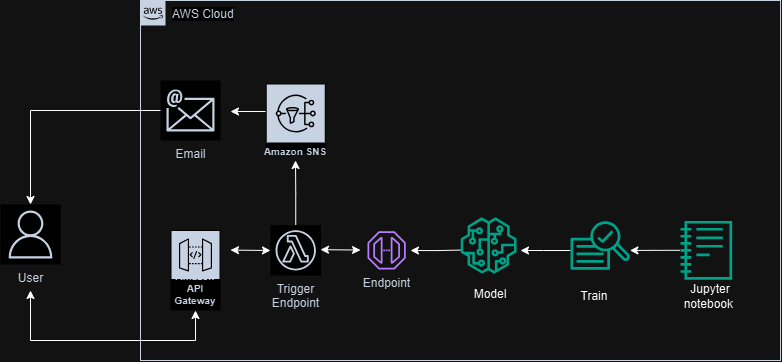

The diagram above was exported from draw.io. Its source (the exported page's mxGraphModel, read from the mxfile embedded in the PNG):
<mxGraphModel dx="1149" dy="631" grid="1" gridSize="10" guides="1" tooltips="1" connect="1" arrows="1" fold="1" page="1" pageScale="1" pageWidth="1169" pageHeight="827" math="0" shadow="0">
  <root>
    <mxCell id="0" />
    <mxCell id="1" parent="0" />
    <mxCell id="UEzPUAAOIrF-is8g5C7q-74" value="AWS Cloud" style="points=[[0,0],[0.25,0],[0.5,0],[0.75,0],[1,0],[1,0.25],[1,0.5],[1,0.75],[1,1],[0.75,1],[0.5,1],[0.25,1],[0,1],[0,0.75],[0,0.5],[0,0.25]];outlineConnect=0;gradientColor=none;html=1;whiteSpace=wrap;fontSize=12;fontStyle=0;shape=mxgraph.aws4.group;grIcon=mxgraph.aws4.group_aws_cloud_alt;strokeColor=#232F3E;fillColor=none;verticalAlign=top;align=left;spacingLeft=30;fontColor=#232F3E;dashed=0;labelBackgroundColor=#ffffff;container=1;pointerEvents=0;collapsible=0;recursiveResize=0;" parent="1" vertex="1">
      <mxGeometry x="190" y="210" width="640" height="360" as="geometry" />
    </mxCell>
    <mxCell id="rGrs-xFU9-m97U80FOdN-2" value="Amazon API Gateway" style="sketch=0;outlineConnect=0;fontColor=#232F3E;gradientColor=none;strokeColor=#ffffff;fillColor=#232F3E;dashed=0;verticalLabelPosition=middle;verticalAlign=bottom;align=center;html=1;whiteSpace=wrap;fontSize=10;fontStyle=1;spacing=3;shape=mxgraph.aws4.productIcon;prIcon=mxgraph.aws4.api_gateway;" vertex="1" parent="UEzPUAAOIrF-is8g5C7q-74">
      <mxGeometry x="30" y="229.5" width="50" height="80.5" as="geometry" />
    </mxCell>
    <mxCell id="rGrs-xFU9-m97U80FOdN-25" value="" style="edgeStyle=orthogonalEdgeStyle;rounded=0;orthogonalLoop=1;jettySize=auto;html=1;" edge="1" parent="UEzPUAAOIrF-is8g5C7q-74">
      <mxGeometry relative="1" as="geometry">
        <mxPoint x="320.20778263521765" y="249.5844827586207" as="sourcePoint" />
        <mxPoint x="270" y="250" as="targetPoint" />
      </mxGeometry>
    </mxCell>
    <mxCell id="rGrs-xFU9-m97U80FOdN-6" value="" style="sketch=0;outlineConnect=0;fontColor=#232F3E;gradientColor=none;fillColor=#01A88D;strokeColor=none;dashed=0;verticalLabelPosition=bottom;verticalAlign=top;align=center;html=1;fontSize=12;fontStyle=0;aspect=fixed;pointerEvents=1;shape=mxgraph.aws4.sagemaker_model;" vertex="1" parent="UEzPUAAOIrF-is8g5C7q-74">
      <mxGeometry x="320" y="216.86" width="56.25" height="56.25" as="geometry" />
    </mxCell>
    <mxCell id="rGrs-xFU9-m97U80FOdN-24" value="" style="edgeStyle=orthogonalEdgeStyle;rounded=0;orthogonalLoop=1;jettySize=auto;html=1;" edge="1" parent="UEzPUAAOIrF-is8g5C7q-74" source="rGrs-xFU9-m97U80FOdN-7">
      <mxGeometry relative="1" as="geometry">
        <mxPoint x="380" y="250" as="targetPoint" />
        <Array as="points">
          <mxPoint x="403" y="250" />
          <mxPoint x="403" y="250" />
        </Array>
      </mxGeometry>
    </mxCell>
    <mxCell id="rGrs-xFU9-m97U80FOdN-7" value="" style="sketch=0;outlineConnect=0;fontColor=#232F3E;gradientColor=none;fillColor=#01A88D;strokeColor=none;dashed=0;verticalLabelPosition=bottom;verticalAlign=top;align=center;html=1;fontSize=12;fontStyle=0;aspect=fixed;pointerEvents=1;shape=mxgraph.aws4.sagemaker_train;" vertex="1" parent="UEzPUAAOIrF-is8g5C7q-74">
      <mxGeometry x="430" y="220.24" width="59.4" height="49.5" as="geometry" />
    </mxCell>
    <mxCell id="rGrs-xFU9-m97U80FOdN-23" value="" style="edgeStyle=orthogonalEdgeStyle;rounded=0;orthogonalLoop=1;jettySize=auto;html=1;" edge="1" parent="UEzPUAAOIrF-is8g5C7q-74">
      <mxGeometry relative="1" as="geometry">
        <mxPoint x="539.4" y="249.8104651162791" as="sourcePoint" />
        <mxPoint x="489.4" y="249.95" as="targetPoint" />
        <Array as="points">
          <mxPoint x="515" y="250.26999999999998" />
        </Array>
      </mxGeometry>
    </mxCell>
    <mxCell id="rGrs-xFU9-m97U80FOdN-8" value="" style="sketch=0;outlineConnect=0;fontColor=#232F3E;gradientColor=none;fillColor=#01A88D;strokeColor=none;dashed=0;verticalLabelPosition=bottom;verticalAlign=top;align=center;html=1;fontSize=12;fontStyle=0;aspect=fixed;pointerEvents=1;shape=mxgraph.aws4.sagemaker_notebook;" vertex="1" parent="UEzPUAAOIrF-is8g5C7q-74">
      <mxGeometry x="540" y="220.24" width="51.66" height="59.25" as="geometry" />
    </mxCell>
    <mxCell id="rGrs-xFU9-m97U80FOdN-36" value="" style="edgeStyle=orthogonalEdgeStyle;rounded=0;orthogonalLoop=1;jettySize=auto;html=1;" edge="1" parent="UEzPUAAOIrF-is8g5C7q-74">
      <mxGeometry relative="1" as="geometry">
        <mxPoint x="125.25999999999999" y="111" as="sourcePoint" />
        <mxPoint x="90" y="111" as="targetPoint" />
      </mxGeometry>
    </mxCell>
    <mxCell id="rGrs-xFU9-m97U80FOdN-9" value="Amazon SNS" style="sketch=0;outlineConnect=0;fontColor=#232F3E;gradientColor=none;strokeColor=#ffffff;fillColor=#232F3E;dashed=0;verticalLabelPosition=middle;verticalAlign=bottom;align=center;html=1;whiteSpace=wrap;fontSize=10;fontStyle=1;spacing=-5;shape=mxgraph.aws4.productIcon;prIcon=mxgraph.aws4.sns;" vertex="1" parent="UEzPUAAOIrF-is8g5C7q-74">
      <mxGeometry x="125.25999999999999" y="83" width="60" height="70" as="geometry" />
    </mxCell>
    <mxCell id="rGrs-xFU9-m97U80FOdN-10" value="Email" style="sketch=0;outlineConnect=0;fontColor=#232F3E;gradientColor=none;strokeColor=#232F3E;fillColor=#ffffff;dashed=0;verticalLabelPosition=bottom;verticalAlign=top;align=center;html=1;fontSize=12;fontStyle=0;aspect=fixed;shape=mxgraph.aws4.resourceIcon;resIcon=mxgraph.aws4.email;" vertex="1" parent="UEzPUAAOIrF-is8g5C7q-74">
      <mxGeometry x="20" y="80" width="60" height="60" as="geometry" />
    </mxCell>
    <mxCell id="rGrs-xFU9-m97U80FOdN-18" value="" style="endArrow=classic;startArrow=classic;html=1;rounded=0;" edge="1" parent="UEzPUAAOIrF-is8g5C7q-74">
      <mxGeometry width="50" height="50" relative="1" as="geometry">
        <mxPoint x="90" y="249.57999999999998" as="sourcePoint" />
        <mxPoint x="130" y="250" as="targetPoint" />
      </mxGeometry>
    </mxCell>
    <mxCell id="rGrs-xFU9-m97U80FOdN-34" value="" style="edgeStyle=orthogonalEdgeStyle;rounded=0;orthogonalLoop=1;jettySize=auto;html=1;" edge="1" parent="UEzPUAAOIrF-is8g5C7q-74" source="rGrs-xFU9-m97U80FOdN-19">
      <mxGeometry relative="1" as="geometry">
        <mxPoint x="155" y="160" as="targetPoint" />
      </mxGeometry>
    </mxCell>
    <mxCell id="rGrs-xFU9-m97U80FOdN-19" value="Trigger&lt;br&gt;Endpoint" style="sketch=0;outlineConnect=0;fontColor=#232F3E;gradientColor=none;strokeColor=#232F3E;fillColor=#ffffff;dashed=0;verticalLabelPosition=bottom;verticalAlign=top;align=center;html=1;fontSize=12;fontStyle=0;aspect=fixed;shape=mxgraph.aws4.resourceIcon;resIcon=mxgraph.aws4.lambda_function;" vertex="1" parent="UEzPUAAOIrF-is8g5C7q-74">
      <mxGeometry x="130" y="224.61" width="50.51" height="50.51" as="geometry" />
    </mxCell>
    <mxCell id="rGrs-xFU9-m97U80FOdN-26" value="Model" style="text;html=1;align=center;verticalAlign=middle;whiteSpace=wrap;rounded=0;" vertex="1" parent="UEzPUAAOIrF-is8g5C7q-74">
      <mxGeometry x="320" y="279.49" width="60" height="30" as="geometry" />
    </mxCell>
    <mxCell id="rGrs-xFU9-m97U80FOdN-27" value="Train" style="text;html=1;align=center;verticalAlign=middle;whiteSpace=wrap;rounded=0;" vertex="1" parent="UEzPUAAOIrF-is8g5C7q-74">
      <mxGeometry x="424.4" y="281.49" width="60" height="30" as="geometry" />
    </mxCell>
    <mxCell id="rGrs-xFU9-m97U80FOdN-28" value="Jupyter notebook&amp;nbsp;" style="text;html=1;align=center;verticalAlign=middle;whiteSpace=wrap;rounded=0;" vertex="1" parent="UEzPUAAOIrF-is8g5C7q-74">
      <mxGeometry x="540" y="281.49" width="60" height="30" as="geometry" />
    </mxCell>
    <mxCell id="rGrs-xFU9-m97U80FOdN-31" value="Endpoint" style="sketch=0;outlineConnect=0;fontColor=#232F3E;gradientColor=none;fillColor=#8C4FFF;strokeColor=none;dashed=0;verticalLabelPosition=bottom;verticalAlign=top;align=center;html=1;fontSize=12;fontStyle=0;aspect=fixed;pointerEvents=1;shape=mxgraph.aws4.endpoint;" vertex="1" parent="UEzPUAAOIrF-is8g5C7q-74">
      <mxGeometry x="227" y="230.74" width="38.26" height="38.26" as="geometry" />
    </mxCell>
    <mxCell id="rGrs-xFU9-m97U80FOdN-33" value="" style="endArrow=classic;startArrow=classic;html=1;rounded=0;" edge="1" parent="UEzPUAAOIrF-is8g5C7q-74">
      <mxGeometry width="50" height="50" relative="1" as="geometry">
        <mxPoint x="180" y="249.14999999999998" as="sourcePoint" />
        <mxPoint x="220" y="249.57000000000005" as="targetPoint" />
      </mxGeometry>
    </mxCell>
    <mxCell id="rGrs-xFU9-m97U80FOdN-12" value="User" style="sketch=0;outlineConnect=0;fontColor=#232F3E;gradientColor=none;strokeColor=#232F3E;fillColor=#ffffff;dashed=0;verticalLabelPosition=bottom;verticalAlign=top;align=center;html=1;fontSize=12;fontStyle=0;aspect=fixed;shape=mxgraph.aws4.resourceIcon;resIcon=mxgraph.aws4.user;" vertex="1" parent="1">
      <mxGeometry x="50" y="414" width="60" height="60" as="geometry" />
    </mxCell>
    <mxCell id="rGrs-xFU9-m97U80FOdN-16" value="" style="endArrow=classic;html=1;rounded=0;" edge="1" parent="1" target="rGrs-xFU9-m97U80FOdN-2">
      <mxGeometry width="50" height="50" relative="1" as="geometry">
        <mxPoint x="80" y="550" as="sourcePoint" />
        <mxPoint x="210" y="530" as="targetPoint" />
        <Array as="points">
          <mxPoint x="245" y="550" />
        </Array>
      </mxGeometry>
    </mxCell>
    <mxCell id="rGrs-xFU9-m97U80FOdN-17" value="" style="endArrow=classic;html=1;rounded=0;" edge="1" parent="1">
      <mxGeometry width="50" height="50" relative="1" as="geometry">
        <mxPoint x="80" y="550" as="sourcePoint" />
        <mxPoint x="80" y="500" as="targetPoint" />
      </mxGeometry>
    </mxCell>
    <mxCell id="rGrs-xFU9-m97U80FOdN-38" value="" style="edgeStyle=orthogonalEdgeStyle;rounded=0;orthogonalLoop=1;jettySize=auto;html=1;" edge="1" parent="1" source="rGrs-xFU9-m97U80FOdN-10" target="rGrs-xFU9-m97U80FOdN-12">
      <mxGeometry relative="1" as="geometry">
        <Array as="points">
          <mxPoint x="80" y="320" />
        </Array>
      </mxGeometry>
    </mxCell>
  </root>
</mxGraphModel>